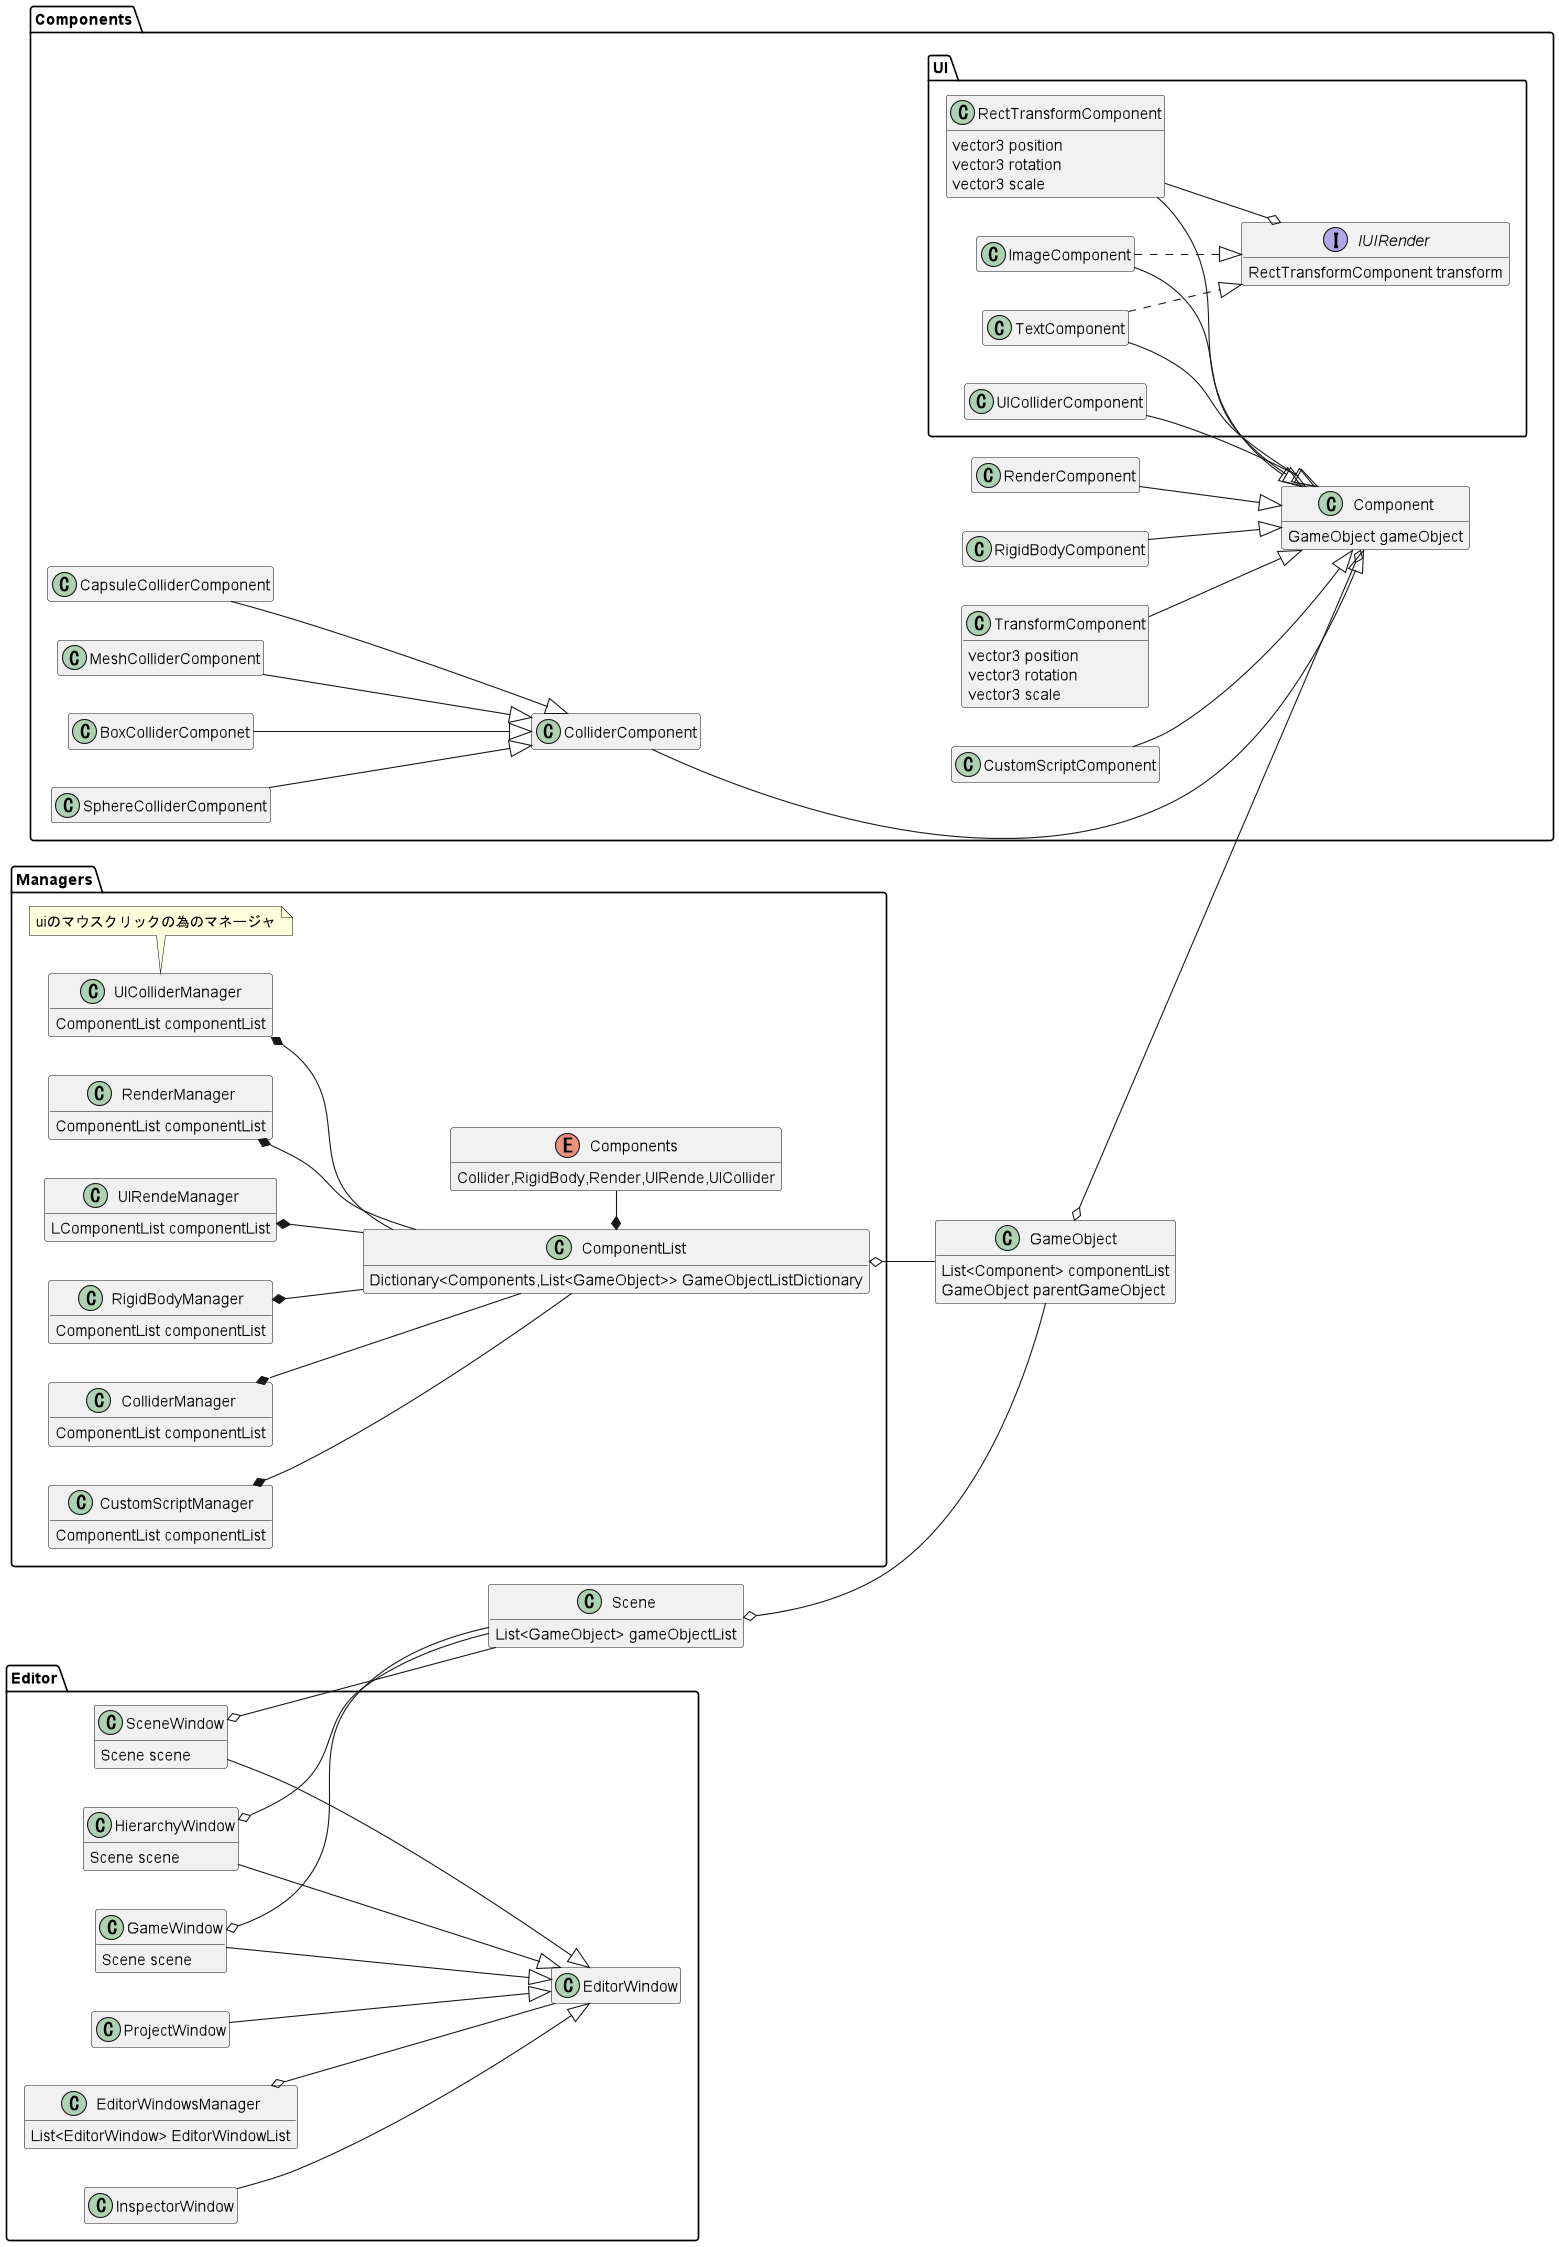

The diagram above was rendered by PlantUML. Its source (embedded in the PNG):
@startuml
hide empty members


GameObject o--o Components.Component
class GameObject{
    List<Component> componentList
    GameObject parentGameObject
}

Scene o--GameObject
class Scene{
    List<GameObject> gameObjectList
}
left to right direction
Managers.ComponentList o-- GameObject
namespace Managers{
  
    RenderManager *-- ComponentList
    class RenderManager{
        ComponentList componentList
    }
    
    UIRendeManager *-- ComponentList
    class UIRendeManager{
        LComponentList componentList
    }
    
    note bottom of UIColliderManager
    uiのマウスクリックの為のマネージャ
    end note
    
    UIColliderManager *-- ComponentList
    class UIColliderManager{
        ComponentList componentList
    }
    
    RigidBodyManager *-- ComponentList
    class RigidBodyManager{
        ComponentList componentList
    }
    ColliderManager *-- ComponentList
    class ColliderManager{
       ComponentList componentList
    }
    CustomScriptManager *-- ComponentList
    class CustomScriptManager{
    ComponentList componentList
    }
    class ComponentList{
        Dictionary<Components,List<GameObject>> GameObjectListDictionary
    }
    ComponentList *- Managers.Components
    enum Components{
        Collider,RigidBody,Render,UIRende,UICollider
    }
}

Editor.SceneWindow o-- Scene
Editor.HierarchyWindow o-- Scene
Editor.GameWindow o-- Scene
namespace Editor{
    class EditorWindowsManager{
        List<EditorWindow> EditorWindowList
    }
    EditorWindowsManager o-- EditorWindow
    class EditorWindow{}
    SceneWindow --|> EditorWindow
    HierarchyWindow --|> EditorWindow
    InspectorWindow --|> EditorWindow
    GameWindow --|> EditorWindow
    ProjectWindow --|> EditorWindow
    
    class SceneWindow{
        Scene scene
    }
    class HierarchyWindow{
        Scene scene
    }
    class InspectorWindow{}
    class GameWindow{
        Scene scene
    }
    class ProjectWindow{}
}
namespace Components{
    class Component{
        GameObject gameObject
    }
    
    RenderComponent --|>Component
    RigidBodyComponent --|>Component
    TransformComponent --|>Component
    CustomScriptComponent --|> Component
    class RenderComponent {}
    class RigidBodyComponent {}
    class TransformComponent{
                vector3 position
                vector3 rotation
                vector3 scale
                }
    class CustomScriptComponent{}
    
    ColliderComponent ---|>Component
    BoxColliderComponet --|>ColliderComponent
    SphereColliderComponent --|>ColliderComponent
    CapsuleColliderComponent --|>ColliderComponent
    MeshColliderComponent --|>ColliderComponent
    class ColliderComponent{}
    class BoxColliderComponet{}
    class SphereColliderComponent{}
    class CapsuleColliderComponent{}
    class MeshColliderComponent{}
    ' ui
    namespace UI{
        RectTransformComponent --|> Components.Component
        UIColliderComponent --|> Components.Component
        ImageComponent --|> Components.Component
        TextComponent --|> Components.Component
        interface IUIRender{
            RectTransformComponent transform
        }
        RectTransformComponent --o IUIRender
        ImageComponent ..|> IUIRender
        TextComponent ..|> IUIRender
        class RectTransformComponent{
            vector3 position
            vector3 rotation
            vector3 scale
        }
        class UIColliderComponent {}
        class ImageComponent{}
        class TextComponent{}
    }
}
@enduml